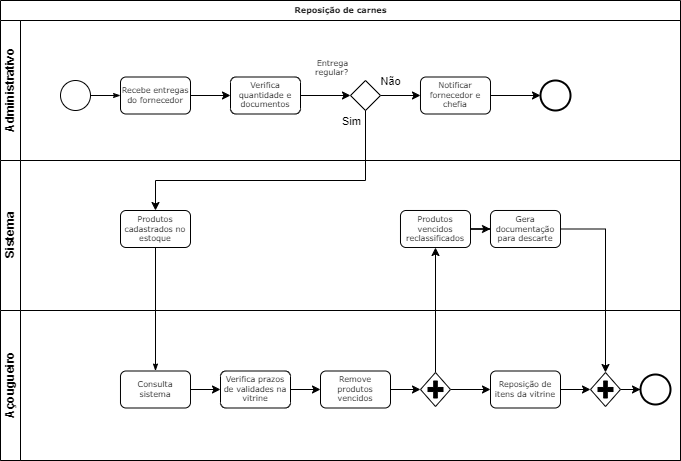

The diagram above was exported from draw.io. Its source (the exported page's mxGraphModel, read from the mxfile embedded in the PNG):
<mxGraphModel dx="1380" dy="746" grid="1" gridSize="10" guides="1" tooltips="1" connect="1" arrows="1" fold="1" page="1" pageScale="1" pageWidth="1100" pageHeight="850" background="none" math="0" shadow="0">
  <root>
    <mxCell id="0" />
    <mxCell id="1" parent="0" />
    <mxCell id="2b4e8129b02d487f-1" value="Reposição de carnes" style="swimlane;html=1;childLayout=stackLayout;horizontal=1;startSize=20;horizontalStack=0;rounded=0;shadow=0;labelBackgroundColor=none;strokeWidth=1;fontFamily=Verdana;fontSize=8;align=center;" parent="1" vertex="1">
      <mxGeometry x="180" y="70" width="680" height="460" as="geometry" />
    </mxCell>
    <mxCell id="2b4e8129b02d487f-2" value="Administrativo" style="swimlane;html=1;startSize=20;horizontal=0;" parent="2b4e8129b02d487f-1" vertex="1">
      <mxGeometry y="20" width="680" height="140" as="geometry" />
    </mxCell>
    <mxCell id="2b4e8129b02d487f-18" style="edgeStyle=orthogonalEdgeStyle;rounded=0;html=1;labelBackgroundColor=none;startArrow=none;startFill=0;startSize=5;endArrow=classicThin;endFill=1;endSize=5;jettySize=auto;orthogonalLoop=1;strokeWidth=1;fontFamily=Verdana;fontSize=8" parent="2b4e8129b02d487f-2" source="2b4e8129b02d487f-5" target="2b4e8129b02d487f-6" edge="1">
      <mxGeometry relative="1" as="geometry" />
    </mxCell>
    <mxCell id="2b4e8129b02d487f-5" value="" style="ellipse;whiteSpace=wrap;html=1;rounded=0;shadow=0;labelBackgroundColor=none;strokeWidth=1;fontFamily=Verdana;fontSize=8;align=center;" parent="2b4e8129b02d487f-2" vertex="1">
      <mxGeometry x="60" y="60" width="30" height="30" as="geometry" />
    </mxCell>
    <mxCell id="zsTW04D0C0RKsazfTcWT-2" value="" style="edgeStyle=orthogonalEdgeStyle;rounded=0;orthogonalLoop=1;jettySize=auto;html=1;" edge="1" parent="2b4e8129b02d487f-2" source="2b4e8129b02d487f-6" target="2b4e8129b02d487f-7">
      <mxGeometry relative="1" as="geometry" />
    </mxCell>
    <mxCell id="2b4e8129b02d487f-6" value="Recebe entregas do fornecedor" style="rounded=1;whiteSpace=wrap;html=1;shadow=0;labelBackgroundColor=none;strokeWidth=1;fontFamily=Verdana;fontSize=8;align=center;" parent="2b4e8129b02d487f-2" vertex="1">
      <mxGeometry x="120" y="56.49999999999997" width="70" height="37" as="geometry" />
    </mxCell>
    <mxCell id="zsTW04D0C0RKsazfTcWT-5" value="" style="edgeStyle=orthogonalEdgeStyle;rounded=0;orthogonalLoop=1;jettySize=auto;html=1;" edge="1" parent="2b4e8129b02d487f-2" source="2b4e8129b02d487f-7" target="zsTW04D0C0RKsazfTcWT-4">
      <mxGeometry relative="1" as="geometry" />
    </mxCell>
    <mxCell id="2b4e8129b02d487f-7" value="Verifica quantidade e documentos" style="rounded=1;whiteSpace=wrap;html=1;shadow=0;labelBackgroundColor=none;strokeWidth=1;fontFamily=Verdana;fontSize=8;align=center;" parent="2b4e8129b02d487f-2" vertex="1">
      <mxGeometry x="230" y="56.49999999999997" width="70" height="37" as="geometry" />
    </mxCell>
    <mxCell id="zsTW04D0C0RKsazfTcWT-16" value="" style="edgeStyle=orthogonalEdgeStyle;rounded=0;orthogonalLoop=1;jettySize=auto;html=1;entryX=0;entryY=0.5;entryDx=0;entryDy=0;" edge="1" parent="2b4e8129b02d487f-2" source="zsTW04D0C0RKsazfTcWT-4" target="zsTW04D0C0RKsazfTcWT-19">
      <mxGeometry relative="1" as="geometry">
        <mxPoint x="420" y="75" as="targetPoint" />
      </mxGeometry>
    </mxCell>
    <mxCell id="zsTW04D0C0RKsazfTcWT-17" value="Não" style="edgeLabel;html=1;align=center;verticalAlign=middle;resizable=0;points=[];" vertex="1" connectable="0" parent="zsTW04D0C0RKsazfTcWT-16">
      <mxGeometry x="-0.531" y="-2" relative="1" as="geometry">
        <mxPoint y="-17" as="offset" />
      </mxGeometry>
    </mxCell>
    <mxCell id="zsTW04D0C0RKsazfTcWT-4" value="Entrega regular?" style="strokeWidth=1;html=1;shape=mxgraph.flowchart.decision;whiteSpace=wrap;rounded=1;shadow=0;labelBackgroundColor=none;fontFamily=Verdana;fontSize=8;align=right;horizontal=1;labelPosition=left;verticalLabelPosition=top;verticalAlign=bottom;" vertex="1" parent="2b4e8129b02d487f-2">
      <mxGeometry x="350" y="60" width="30" height="30" as="geometry" />
    </mxCell>
    <mxCell id="zsTW04D0C0RKsazfTcWT-22" value="" style="edgeStyle=orthogonalEdgeStyle;rounded=0;orthogonalLoop=1;jettySize=auto;html=1;" edge="1" parent="2b4e8129b02d487f-2" source="zsTW04D0C0RKsazfTcWT-19" target="zsTW04D0C0RKsazfTcWT-21">
      <mxGeometry relative="1" as="geometry" />
    </mxCell>
    <mxCell id="zsTW04D0C0RKsazfTcWT-19" value="Notificar fornecedor e chefia" style="rounded=1;whiteSpace=wrap;html=1;shadow=0;labelBackgroundColor=none;strokeWidth=1;fontFamily=Verdana;fontSize=8;align=center;" vertex="1" parent="2b4e8129b02d487f-2">
      <mxGeometry x="420" y="56.49999999999997" width="70" height="37" as="geometry" />
    </mxCell>
    <mxCell id="zsTW04D0C0RKsazfTcWT-21" value="" style="ellipse;whiteSpace=wrap;html=1;rounded=0;shadow=0;labelBackgroundColor=none;strokeWidth=2;fontFamily=Verdana;fontSize=8;align=center;" vertex="1" parent="2b4e8129b02d487f-2">
      <mxGeometry x="540" y="60" width="30" height="30" as="geometry" />
    </mxCell>
    <mxCell id="2b4e8129b02d487f-3" value="Sistema" style="swimlane;html=1;startSize=20;horizontal=0;" parent="2b4e8129b02d487f-1" vertex="1">
      <mxGeometry y="160" width="680" height="150" as="geometry" />
    </mxCell>
    <mxCell id="2b4e8129b02d487f-12" value="Produtos cadastrados no estoque" style="rounded=1;whiteSpace=wrap;html=1;shadow=0;labelBackgroundColor=none;strokeWidth=1;fontFamily=Verdana;fontSize=8;align=center;" parent="2b4e8129b02d487f-3" vertex="1">
      <mxGeometry x="120" y="49.99999999999996" width="70" height="37" as="geometry" />
    </mxCell>
    <mxCell id="zsTW04D0C0RKsazfTcWT-43" value="" style="edgeStyle=orthogonalEdgeStyle;rounded=0;orthogonalLoop=1;jettySize=auto;html=1;" edge="1" parent="2b4e8129b02d487f-3" source="zsTW04D0C0RKsazfTcWT-33" target="zsTW04D0C0RKsazfTcWT-42">
      <mxGeometry relative="1" as="geometry" />
    </mxCell>
    <mxCell id="zsTW04D0C0RKsazfTcWT-33" value="Produtos vencidos reclassificados" style="rounded=1;whiteSpace=wrap;html=1;shadow=0;labelBackgroundColor=none;strokeWidth=1;fontFamily=Verdana;fontSize=8;align=center;" vertex="1" parent="2b4e8129b02d487f-3">
      <mxGeometry x="400" y="49.99999999999994" width="70" height="37" as="geometry" />
    </mxCell>
    <mxCell id="zsTW04D0C0RKsazfTcWT-42" value="Gera documentação para descarte" style="rounded=1;whiteSpace=wrap;html=1;shadow=0;labelBackgroundColor=none;strokeWidth=1;fontFamily=Verdana;fontSize=8;align=center;" vertex="1" parent="2b4e8129b02d487f-3">
      <mxGeometry x="490" y="49.99999999999994" width="70" height="37" as="geometry" />
    </mxCell>
    <mxCell id="zsTW04D0C0RKsazfTcWT-7" value="" style="edgeStyle=orthogonalEdgeStyle;rounded=0;orthogonalLoop=1;jettySize=auto;html=1;" edge="1" parent="2b4e8129b02d487f-1" source="zsTW04D0C0RKsazfTcWT-4" target="2b4e8129b02d487f-12">
      <mxGeometry relative="1" as="geometry">
        <Array as="points">
          <mxPoint x="365" y="180" />
          <mxPoint x="155" y="180" />
        </Array>
      </mxGeometry>
    </mxCell>
    <mxCell id="zsTW04D0C0RKsazfTcWT-8" value="Sim" style="edgeLabel;html=1;align=center;verticalAlign=middle;resizable=0;points=[];" vertex="1" connectable="0" parent="zsTW04D0C0RKsazfTcWT-7">
      <mxGeometry x="-0.2427" relative="1" as="geometry">
        <mxPoint x="32" y="-60" as="offset" />
      </mxGeometry>
    </mxCell>
    <mxCell id="2b4e8129b02d487f-26" style="edgeStyle=orthogonalEdgeStyle;rounded=0;html=1;labelBackgroundColor=none;startArrow=none;startFill=0;startSize=5;endArrow=classicThin;endFill=1;endSize=5;jettySize=auto;orthogonalLoop=1;strokeWidth=1;fontFamily=Verdana;fontSize=8;entryX=0.5;entryY=0;entryDx=0;entryDy=0;" parent="2b4e8129b02d487f-1" source="2b4e8129b02d487f-12" target="zsTW04D0C0RKsazfTcWT-23" edge="1">
      <mxGeometry relative="1" as="geometry">
        <mxPoint x="150" y="360" as="targetPoint" />
      </mxGeometry>
    </mxCell>
    <mxCell id="zsTW04D0C0RKsazfTcWT-34" style="edgeStyle=orthogonalEdgeStyle;rounded=0;orthogonalLoop=1;jettySize=auto;html=1;exitX=0.5;exitY=0;exitDx=0;exitDy=0;exitPerimeter=0;entryX=0.5;entryY=1;entryDx=0;entryDy=0;" edge="1" parent="2b4e8129b02d487f-1" source="zsTW04D0C0RKsazfTcWT-31" target="zsTW04D0C0RKsazfTcWT-33">
      <mxGeometry relative="1" as="geometry" />
    </mxCell>
    <mxCell id="2b4e8129b02d487f-4" value="Açougueiro" style="swimlane;html=1;startSize=20;horizontal=0;" parent="2b4e8129b02d487f-1" vertex="1">
      <mxGeometry y="310" width="680" height="150" as="geometry" />
    </mxCell>
    <mxCell id="zsTW04D0C0RKsazfTcWT-30" value="" style="edgeStyle=orthogonalEdgeStyle;rounded=0;orthogonalLoop=1;jettySize=auto;html=1;" edge="1" parent="2b4e8129b02d487f-4" source="2b4e8129b02d487f-14" target="zsTW04D0C0RKsazfTcWT-29">
      <mxGeometry relative="1" as="geometry" />
    </mxCell>
    <mxCell id="2b4e8129b02d487f-14" value="Verifica prazos de validades na vitrine" style="rounded=1;whiteSpace=wrap;html=1;shadow=0;labelBackgroundColor=none;strokeWidth=1;fontFamily=Verdana;fontSize=8;align=center;" parent="2b4e8129b02d487f-4" vertex="1">
      <mxGeometry x="220" y="60.50000000000003" width="70" height="37" as="geometry" />
    </mxCell>
    <mxCell id="zsTW04D0C0RKsazfTcWT-24" value="" style="edgeStyle=orthogonalEdgeStyle;rounded=0;orthogonalLoop=1;jettySize=auto;html=1;" edge="1" parent="2b4e8129b02d487f-4" source="zsTW04D0C0RKsazfTcWT-23" target="2b4e8129b02d487f-14">
      <mxGeometry relative="1" as="geometry" />
    </mxCell>
    <mxCell id="zsTW04D0C0RKsazfTcWT-23" value="Consulta sistema" style="rounded=1;whiteSpace=wrap;html=1;shadow=0;labelBackgroundColor=none;strokeWidth=1;fontFamily=Verdana;fontSize=8;align=center;" vertex="1" parent="2b4e8129b02d487f-4">
      <mxGeometry x="120" y="60.5" width="70" height="37" as="geometry" />
    </mxCell>
    <mxCell id="zsTW04D0C0RKsazfTcWT-32" value="" style="edgeStyle=orthogonalEdgeStyle;rounded=0;orthogonalLoop=1;jettySize=auto;html=1;" edge="1" parent="2b4e8129b02d487f-4" source="zsTW04D0C0RKsazfTcWT-29" target="zsTW04D0C0RKsazfTcWT-31">
      <mxGeometry relative="1" as="geometry" />
    </mxCell>
    <mxCell id="zsTW04D0C0RKsazfTcWT-29" value="Remove produtos vencidos" style="rounded=1;whiteSpace=wrap;html=1;shadow=0;labelBackgroundColor=none;strokeWidth=1;fontFamily=Verdana;fontSize=8;align=center;" vertex="1" parent="2b4e8129b02d487f-4">
      <mxGeometry x="320" y="60.5" width="70" height="37" as="geometry" />
    </mxCell>
    <mxCell id="zsTW04D0C0RKsazfTcWT-41" value="" style="edgeStyle=orthogonalEdgeStyle;rounded=0;orthogonalLoop=1;jettySize=auto;html=1;" edge="1" parent="2b4e8129b02d487f-4" source="zsTW04D0C0RKsazfTcWT-31" target="zsTW04D0C0RKsazfTcWT-39">
      <mxGeometry relative="1" as="geometry" />
    </mxCell>
    <mxCell id="zsTW04D0C0RKsazfTcWT-31" value="" style="points=[[0.25,0.25,0],[0.5,0,0],[0.75,0.25,0],[1,0.5,0],[0.75,0.75,0],[0.5,1,0],[0.25,0.75,0],[0,0.5,0]];shape=mxgraph.bpmn.gateway2;html=1;verticalLabelPosition=bottom;labelBackgroundColor=#ffffff;verticalAlign=top;align=center;perimeter=rhombusPerimeter;outlineConnect=0;outline=none;symbol=none;gwType=parallel;" vertex="1" parent="2b4e8129b02d487f-4">
      <mxGeometry x="420" y="62" width="30" height="34" as="geometry" />
    </mxCell>
    <mxCell id="zsTW04D0C0RKsazfTcWT-46" value="" style="edgeStyle=orthogonalEdgeStyle;rounded=0;orthogonalLoop=1;jettySize=auto;html=1;" edge="1" parent="2b4e8129b02d487f-4" source="zsTW04D0C0RKsazfTcWT-39" target="zsTW04D0C0RKsazfTcWT-45">
      <mxGeometry relative="1" as="geometry" />
    </mxCell>
    <mxCell id="zsTW04D0C0RKsazfTcWT-39" value="Reposição de itens da vitrine" style="rounded=1;whiteSpace=wrap;html=1;shadow=0;labelBackgroundColor=none;strokeWidth=1;fontFamily=Verdana;fontSize=8;align=center;" vertex="1" parent="2b4e8129b02d487f-4">
      <mxGeometry x="490" y="60.49999999999994" width="70" height="37" as="geometry" />
    </mxCell>
    <mxCell id="zsTW04D0C0RKsazfTcWT-44" value="" style="ellipse;whiteSpace=wrap;html=1;rounded=0;shadow=0;labelBackgroundColor=none;strokeWidth=2;fontFamily=Verdana;fontSize=8;align=center;" vertex="1" parent="2b4e8129b02d487f-4">
      <mxGeometry x="640" y="64" width="30" height="30" as="geometry" />
    </mxCell>
    <mxCell id="zsTW04D0C0RKsazfTcWT-47" value="" style="edgeStyle=orthogonalEdgeStyle;rounded=0;orthogonalLoop=1;jettySize=auto;html=1;" edge="1" parent="2b4e8129b02d487f-4" source="zsTW04D0C0RKsazfTcWT-45" target="zsTW04D0C0RKsazfTcWT-44">
      <mxGeometry relative="1" as="geometry" />
    </mxCell>
    <mxCell id="zsTW04D0C0RKsazfTcWT-45" value="" style="points=[[0.25,0.25,0],[0.5,0,0],[0.75,0.25,0],[1,0.5,0],[0.75,0.75,0],[0.5,1,0],[0.25,0.75,0],[0,0.5,0]];shape=mxgraph.bpmn.gateway2;html=1;verticalLabelPosition=bottom;labelBackgroundColor=#ffffff;verticalAlign=top;align=center;perimeter=rhombusPerimeter;outlineConnect=0;outline=none;symbol=none;gwType=parallel;" vertex="1" parent="2b4e8129b02d487f-4">
      <mxGeometry x="590" y="62" width="30" height="34" as="geometry" />
    </mxCell>
    <mxCell id="zsTW04D0C0RKsazfTcWT-48" style="edgeStyle=orthogonalEdgeStyle;rounded=0;orthogonalLoop=1;jettySize=auto;html=1;entryX=0.5;entryY=0;entryDx=0;entryDy=0;entryPerimeter=0;" edge="1" parent="2b4e8129b02d487f-1" source="zsTW04D0C0RKsazfTcWT-42" target="zsTW04D0C0RKsazfTcWT-45">
      <mxGeometry relative="1" as="geometry" />
    </mxCell>
  </root>
</mxGraphModel>